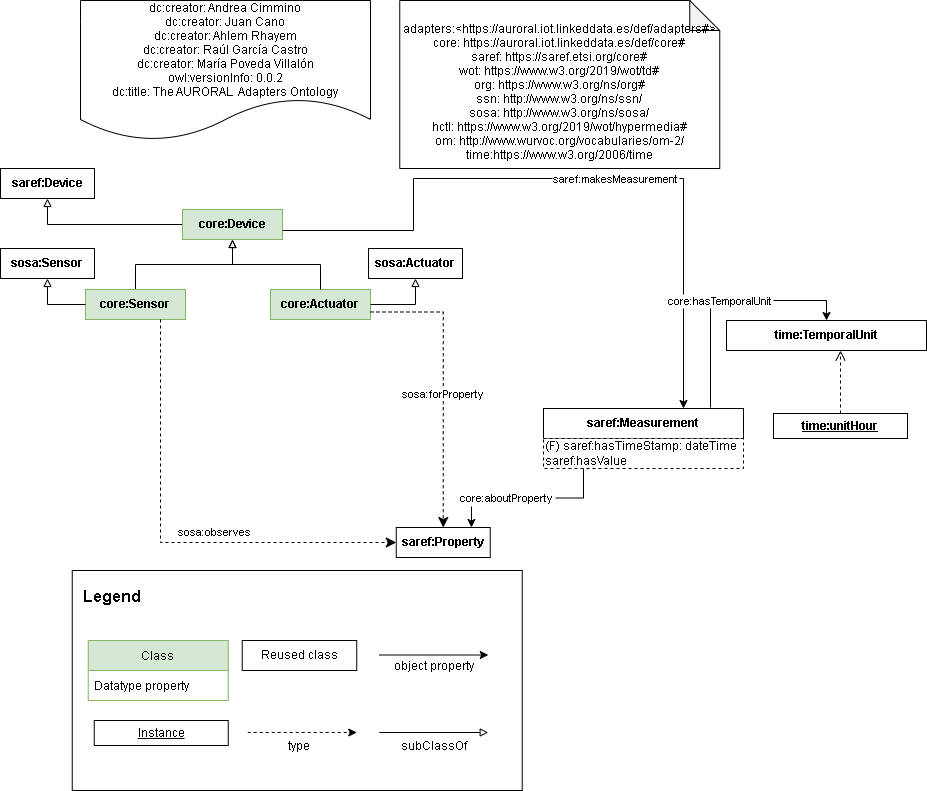

The diagram above was exported from draw.io. Its source (the exported page's mxGraphModel, read from the mxfile embedded in the PNG):
<mxGraphModel dx="1342" dy="865" grid="1" gridSize="10" guides="1" tooltips="1" connect="1" arrows="1" fold="1" page="1" pageScale="1" pageWidth="827" pageHeight="1169" math="0" shadow="0">
  <root>
    <mxCell id="Z81Ef1s4JkLwDJX7Q_aj-0" />
    <mxCell id="Z81Ef1s4JkLwDJX7Q_aj-1" parent="Z81Ef1s4JkLwDJX7Q_aj-0" />
    <mxCell id="Z81Ef1s4JkLwDJX7Q_aj-4" value="dc:creator: Andrea Cimmino&#10;dc:creator: Juan Cano&#10;dc:creator: Ahlem Rhayem&#10;dc:creator: Raúl García Castro&#10;dc:creator: María Poveda Villalón&#10;owl:versionInfo: 0.0.2&#10;dc:title: The AURORAL  Adapters Ontology" style="shape=document;boundedLbl=1;" parent="Z81Ef1s4JkLwDJX7Q_aj-1" vertex="1">
      <mxGeometry x="157" y="480" width="290" height="140" as="geometry" />
    </mxCell>
    <mxCell id="Z81Ef1s4JkLwDJX7Q_aj-5" value="&#10;adapters:&lt;https://auroral.iot.linkeddata.es/def/adapters#&gt;&#10;core: https://auroral.iot.linkeddata.es/def/core#&#10;saref: https://saref.etsi.org/core#&#10;wot: https://www.w3.org/2019/wot/td#&#10;org: https://www.w3.org/ns/org#&#10;ssn: http://www.w3.org/ns/ssn/&#10;sosa: http://www.w3.org/ns/sosa/&#10;hctl: https://www.w3.org/2019/wot/hypermedia#&#10;om: http://www.wurvoc.org/vocabularies/om-2/&#10;time:https://www.w3.org/2006/time" style="shape=note;backgroundOutline=1;darkOpacity=0.05;" parent="Z81Ef1s4JkLwDJX7Q_aj-1" vertex="1">
      <mxGeometry x="476.25" y="480" width="320" height="168" as="geometry" />
    </mxCell>
    <mxCell id="Z81Ef1s4JkLwDJX7Q_aj-60" value="&lt;b&gt;saref:Device&lt;/b&gt;" style="rounded=0;whiteSpace=wrap;html=1;" parent="Z81Ef1s4JkLwDJX7Q_aj-1" vertex="1">
      <mxGeometry x="77" y="648" width="94" height="30" as="geometry" />
    </mxCell>
    <mxCell id="Z81Ef1s4JkLwDJX7Q_aj-61" style="edgeStyle=orthogonalEdgeStyle;rounded=0;orthogonalLoop=1;jettySize=auto;html=1;entryX=0.5;entryY=1;entryDx=0;entryDy=0;fontSize=11;endArrow=block;endFill=0;exitX=0;exitY=0.5;exitDx=0;exitDy=0;" parent="Z81Ef1s4JkLwDJX7Q_aj-1" source="Z81Ef1s4JkLwDJX7Q_aj-63" target="Z81Ef1s4JkLwDJX7Q_aj-60" edge="1">
      <mxGeometry relative="1" as="geometry">
        <mxPoint x="235" y="708" as="sourcePoint" />
      </mxGeometry>
    </mxCell>
    <mxCell id="Z81Ef1s4JkLwDJX7Q_aj-63" value="&lt;b&gt;core:Device&lt;/b&gt;" style="rounded=0;whiteSpace=wrap;html=1;fillColor=#d5e8d4;strokeColor=#82b366;points=[[0.1,0],[0.2,0],[0.3,0],[0.4,0],[0.5,0],[0.6,0],[0.7,0],[0.8,0],[0.9,0],[0,0.1],[0,0.3],[0,0.5],[0,0.7],[0,0.9],[0.1,1],[0.2,1],[0.3,1],[0.4,1],[0.5,1],[0.6,1],[0.7,1],[0.8,1],[0.9,1],[1,0.1],[1,0.3],[1,0.5],[1,0.7],[1,0.9]];" parent="Z81Ef1s4JkLwDJX7Q_aj-1" vertex="1">
      <mxGeometry x="259" y="689" width="100" height="30" as="geometry" />
    </mxCell>
    <mxCell id="Z81Ef1s4JkLwDJX7Q_aj-97" value="" style="rounded=0;whiteSpace=wrap;html=1;" parent="Z81Ef1s4JkLwDJX7Q_aj-1" vertex="1">
      <mxGeometry x="148.75" y="1050" width="450" height="220" as="geometry" />
    </mxCell>
    <mxCell id="Z81Ef1s4JkLwDJX7Q_aj-98" value="Legend" style="text;strokeColor=none;fillColor=none;align=center;verticalAlign=middle;rounded=0;fontStyle=1;fontSize=16;" parent="Z81Ef1s4JkLwDJX7Q_aj-1" vertex="1">
      <mxGeometry x="158.75" y="1060" width="60" height="30" as="geometry" />
    </mxCell>
    <mxCell id="Z81Ef1s4JkLwDJX7Q_aj-99" value="Class" style="swimlane;fontStyle=0;childLayout=stackLayout;horizontal=1;startSize=30;horizontalStack=0;resizeParent=1;resizeParentMax=0;resizeLast=0;collapsible=1;marginBottom=0;fillColor=#d5e8d4;strokeColor=#82b366;" parent="Z81Ef1s4JkLwDJX7Q_aj-1" vertex="1">
      <mxGeometry x="164.75" y="1120" width="140" height="60" as="geometry" />
    </mxCell>
    <mxCell id="Z81Ef1s4JkLwDJX7Q_aj-100" value="Datatype property" style="text;strokeColor=none;fillColor=none;align=left;verticalAlign=middle;spacingLeft=4;spacingRight=4;overflow=hidden;points=[[0,0.5],[1,0.5]];portConstraint=eastwest;rotatable=0;" parent="Z81Ef1s4JkLwDJX7Q_aj-99" vertex="1">
      <mxGeometry y="30" width="140" height="30" as="geometry" />
    </mxCell>
    <mxCell id="Z81Ef1s4JkLwDJX7Q_aj-101" value="&lt;u&gt;Instance&lt;/u&gt;" style="rounded=0;whiteSpace=wrap;html=1;" parent="Z81Ef1s4JkLwDJX7Q_aj-1" vertex="1">
      <mxGeometry x="170.75" y="1200" width="134" height="25" as="geometry" />
    </mxCell>
    <mxCell id="Z81Ef1s4JkLwDJX7Q_aj-102" value="Reused class" style="rounded=0;whiteSpace=wrap;html=1;" parent="Z81Ef1s4JkLwDJX7Q_aj-1" vertex="1">
      <mxGeometry x="318.75" y="1120" width="114.5" height="30" as="geometry" />
    </mxCell>
    <mxCell id="Z81Ef1s4JkLwDJX7Q_aj-103" style="edgeStyle=orthogonalEdgeStyle;rounded=0;orthogonalLoop=1;jettySize=auto;html=1;endArrow=classic;endFill=1;dashed=1;" parent="Z81Ef1s4JkLwDJX7Q_aj-1" edge="1">
      <mxGeometry relative="1" as="geometry">
        <mxPoint x="324.25" y="1212" as="sourcePoint" />
        <mxPoint x="433.25" y="1212" as="targetPoint" />
        <Array as="points">
          <mxPoint x="324.25" y="1212" />
        </Array>
      </mxGeometry>
    </mxCell>
    <mxCell id="Z81Ef1s4JkLwDJX7Q_aj-104" style="edgeStyle=orthogonalEdgeStyle;rounded=0;orthogonalLoop=1;jettySize=auto;html=1;endArrow=classic;endFill=1;" parent="Z81Ef1s4JkLwDJX7Q_aj-1" edge="1">
      <mxGeometry relative="1" as="geometry">
        <mxPoint x="455.75" y="1134.5" as="sourcePoint" />
        <mxPoint x="564.75" y="1134.5" as="targetPoint" />
        <Array as="points">
          <mxPoint x="455.75" y="1134.5" />
        </Array>
      </mxGeometry>
    </mxCell>
    <mxCell id="Z81Ef1s4JkLwDJX7Q_aj-105" style="edgeStyle=orthogonalEdgeStyle;rounded=0;orthogonalLoop=1;jettySize=auto;html=1;endArrow=block;endFill=0;" parent="Z81Ef1s4JkLwDJX7Q_aj-1" edge="1">
      <mxGeometry relative="1" as="geometry">
        <mxPoint x="455.75" y="1212" as="sourcePoint" />
        <mxPoint x="564.75" y="1212" as="targetPoint" />
        <Array as="points">
          <mxPoint x="455.75" y="1212" />
        </Array>
      </mxGeometry>
    </mxCell>
    <mxCell id="Z81Ef1s4JkLwDJX7Q_aj-106" value="type" style="text;strokeColor=none;fillColor=none;align=center;verticalAlign=middle;rounded=0;" parent="Z81Ef1s4JkLwDJX7Q_aj-1" vertex="1">
      <mxGeometry x="346" y="1210" width="60" height="30" as="geometry" />
    </mxCell>
    <mxCell id="Z81Ef1s4JkLwDJX7Q_aj-107" value="object property" style="text;strokeColor=none;fillColor=none;align=center;verticalAlign=middle;rounded=0;" parent="Z81Ef1s4JkLwDJX7Q_aj-1" vertex="1">
      <mxGeometry x="455.75" y="1130" width="110" height="30" as="geometry" />
    </mxCell>
    <mxCell id="Z81Ef1s4JkLwDJX7Q_aj-108" value="subClassOf" style="text;strokeColor=none;fillColor=none;align=center;verticalAlign=middle;rounded=0;" parent="Z81Ef1s4JkLwDJX7Q_aj-1" vertex="1">
      <mxGeometry x="455.75" y="1210" width="110" height="30" as="geometry" />
    </mxCell>
    <mxCell id="Z81Ef1s4JkLwDJX7Q_aj-109" style="edgeStyle=orthogonalEdgeStyle;rounded=0;orthogonalLoop=1;jettySize=auto;html=1;exitX=0.5;exitY=0;exitDx=0;exitDy=0;fontSize=11;endArrow=block;endFill=0;entryX=0.5;entryY=1;entryDx=0;entryDy=0;" parent="Z81Ef1s4JkLwDJX7Q_aj-1" source="Z81Ef1s4JkLwDJX7Q_aj-110" target="Z81Ef1s4JkLwDJX7Q_aj-63" edge="1">
      <mxGeometry relative="1" as="geometry">
        <mxPoint x="344.5" y="638" as="targetPoint" />
      </mxGeometry>
    </mxCell>
    <mxCell id="Z81Ef1s4JkLwDJX7Q_aj-110" value="&lt;b&gt;core:Sensor&lt;/b&gt;" style="rounded=0;whiteSpace=wrap;html=1;fillColor=#d5e8d4;strokeColor=#82b366;" parent="Z81Ef1s4JkLwDJX7Q_aj-1" vertex="1">
      <mxGeometry x="162" y="769" width="100" height="30" as="geometry" />
    </mxCell>
    <mxCell id="Z81Ef1s4JkLwDJX7Q_aj-111" value="&lt;b&gt;core:Actuator&lt;/b&gt;" style="rounded=0;whiteSpace=wrap;html=1;fillColor=#d5e8d4;strokeColor=#82b366;" parent="Z81Ef1s4JkLwDJX7Q_aj-1" vertex="1">
      <mxGeometry x="347" y="769" width="100" height="30" as="geometry" />
    </mxCell>
    <mxCell id="Z81Ef1s4JkLwDJX7Q_aj-112" style="edgeStyle=orthogonalEdgeStyle;rounded=0;orthogonalLoop=1;jettySize=auto;html=1;exitX=0.5;exitY=0;exitDx=0;exitDy=0;fontSize=11;endArrow=block;endFill=0;entryX=0.5;entryY=1;entryDx=0;entryDy=0;" parent="Z81Ef1s4JkLwDJX7Q_aj-1" source="Z81Ef1s4JkLwDJX7Q_aj-111" target="Z81Ef1s4JkLwDJX7Q_aj-63" edge="1">
      <mxGeometry relative="1" as="geometry">
        <mxPoint x="399" y="749" as="targetPoint" />
        <mxPoint x="335" y="784" as="sourcePoint" />
      </mxGeometry>
    </mxCell>
    <mxCell id="Z81Ef1s4JkLwDJX7Q_aj-113" value="&lt;b&gt;sosa:Sensor&lt;/b&gt;" style="rounded=0;whiteSpace=wrap;html=1;" parent="Z81Ef1s4JkLwDJX7Q_aj-1" vertex="1">
      <mxGeometry x="77" y="728" width="94" height="30" as="geometry" />
    </mxCell>
    <mxCell id="Z81Ef1s4JkLwDJX7Q_aj-114" value="&lt;b&gt;sosa:Actuator&lt;/b&gt;" style="rounded=0;whiteSpace=wrap;html=1;" parent="Z81Ef1s4JkLwDJX7Q_aj-1" vertex="1">
      <mxGeometry x="445" y="728" width="94" height="30" as="geometry" />
    </mxCell>
    <mxCell id="Z81Ef1s4JkLwDJX7Q_aj-115" style="edgeStyle=orthogonalEdgeStyle;rounded=0;orthogonalLoop=1;jettySize=auto;html=1;exitX=0;exitY=0.5;exitDx=0;exitDy=0;entryX=0.5;entryY=1;entryDx=0;entryDy=0;fontSize=11;endArrow=block;endFill=0;" parent="Z81Ef1s4JkLwDJX7Q_aj-1" source="Z81Ef1s4JkLwDJX7Q_aj-110" target="Z81Ef1s4JkLwDJX7Q_aj-113" edge="1">
      <mxGeometry relative="1" as="geometry">
        <mxPoint x="269" y="714" as="sourcePoint" />
        <mxPoint x="202" y="688" as="targetPoint" />
      </mxGeometry>
    </mxCell>
    <mxCell id="Z81Ef1s4JkLwDJX7Q_aj-116" style="edgeStyle=orthogonalEdgeStyle;rounded=0;orthogonalLoop=1;jettySize=auto;html=1;exitX=1;exitY=0.5;exitDx=0;exitDy=0;entryX=0.5;entryY=1;entryDx=0;entryDy=0;fontSize=11;endArrow=block;endFill=0;" parent="Z81Ef1s4JkLwDJX7Q_aj-1" source="Z81Ef1s4JkLwDJX7Q_aj-111" target="Z81Ef1s4JkLwDJX7Q_aj-114" edge="1">
      <mxGeometry relative="1" as="geometry">
        <mxPoint x="279" y="724" as="sourcePoint" />
        <mxPoint x="212" y="698" as="targetPoint" />
      </mxGeometry>
    </mxCell>
    <mxCell id="Z81Ef1s4JkLwDJX7Q_aj-117" value="&lt;b&gt;saref:Property&lt;/b&gt;" style="rounded=0;whiteSpace=wrap;html=1;points=[[0.1,0],[0.2,0],[0.3,0],[0.4,0],[0.5,0],[0.6,0],[0.7,0],[0.8,0],[0.9,0],[0,0.1],[0,0.3],[0,0.5],[0,0.7],[0,0.9],[0.1,1],[0.2,1],[0.3,1],[0.4,1],[0.5,1],[0.6,1],[0.7,1],[0.8,1],[0.9,1],[1,0.1],[1,0.3],[1,0.5],[1,0.7],[1,0.9]];" parent="Z81Ef1s4JkLwDJX7Q_aj-1" vertex="1">
      <mxGeometry x="472.75" y="1007" width="94" height="30" as="geometry" />
    </mxCell>
    <mxCell id="Z81Ef1s4JkLwDJX7Q_aj-118" value="" style="endArrow=classic;html=1;exitX=0.75;exitY=1;exitDx=0;exitDy=0;endSize=8;dashed=1;arcSize=0;edgeStyle=orthogonalEdgeStyle;entryX=0;entryY=0.5;entryDx=0;entryDy=0;" parent="Z81Ef1s4JkLwDJX7Q_aj-1" source="Z81Ef1s4JkLwDJX7Q_aj-110" target="Z81Ef1s4JkLwDJX7Q_aj-117" edge="1">
      <mxGeometry width="50" height="50" relative="1" as="geometry">
        <mxPoint x="76" y="1143.33" as="sourcePoint" />
        <mxPoint x="460" y="980" as="targetPoint" />
      </mxGeometry>
    </mxCell>
    <mxCell id="Z81Ef1s4JkLwDJX7Q_aj-119" value="&lt;div&gt;sosa:observes&lt;/div&gt;" style="edgeLabel;html=1;align=center;verticalAlign=middle;resizable=0;points=[];" parent="Z81Ef1s4JkLwDJX7Q_aj-118" vertex="1" connectable="0">
      <mxGeometry x="-0.1912" y="-1" relative="1" as="geometry">
        <mxPoint x="54" y="26" as="offset" />
      </mxGeometry>
    </mxCell>
    <mxCell id="Z81Ef1s4JkLwDJX7Q_aj-120" value="" style="endArrow=classic;html=1;entryX=0.5;entryY=0;entryDx=0;entryDy=0;endSize=8;dashed=1;arcSize=0;edgeStyle=orthogonalEdgeStyle;exitX=1;exitY=0.75;exitDx=0;exitDy=0;" parent="Z81Ef1s4JkLwDJX7Q_aj-1" source="Z81Ef1s4JkLwDJX7Q_aj-111" target="Z81Ef1s4JkLwDJX7Q_aj-117" edge="1">
      <mxGeometry width="50" height="50" relative="1" as="geometry">
        <mxPoint x="320" y="910" as="sourcePoint" />
        <mxPoint x="290.5" y="1120" as="targetPoint" />
      </mxGeometry>
    </mxCell>
    <mxCell id="Z81Ef1s4JkLwDJX7Q_aj-121" value="&lt;div&gt;sosa:forProperty&lt;/div&gt;" style="edgeLabel;html=1;align=center;verticalAlign=middle;resizable=0;points=[];" parent="Z81Ef1s4JkLwDJX7Q_aj-120" vertex="1" connectable="0">
      <mxGeometry x="-0.1912" y="-1" relative="1" as="geometry">
        <mxPoint y="38" as="offset" />
      </mxGeometry>
    </mxCell>
    <mxCell id="Z81Ef1s4JkLwDJX7Q_aj-144" value="&lt;b&gt;saref:Measurement&lt;/b&gt;" style="rounded=0;whiteSpace=wrap;html=1;" parent="Z81Ef1s4JkLwDJX7Q_aj-1" vertex="1">
      <mxGeometry x="620" y="888" width="200" height="30" as="geometry" />
    </mxCell>
    <mxCell id="Z81Ef1s4JkLwDJX7Q_aj-147" value="(F) saref:hasTimeStamp: dateTime&lt;br&gt;saref:hasValue" style="rounded=0;whiteSpace=wrap;html=1;snapToPoint=1;points=[[0.1,0],[0.2,0],[0.3,0],[0.4,0],[0.5,0],[0.6,0],[0.7,0],[0.8,0],[0.9,0],[0,0.1],[0,0.3],[0,0.5],[0,0.7],[0,0.9],[0.1,1],[0.2,1],[0.3,1],[0.4,1],[0.5,1],[0.6,1],[0.7,1],[0.8,1],[0.9,1],[1,0.1],[1,0.3],[1,0.5],[1,0.7],[1,0.9]];dashed=1;align=left;" parent="Z81Ef1s4JkLwDJX7Q_aj-1" vertex="1">
      <mxGeometry x="620" y="918" width="200" height="30" as="geometry" />
    </mxCell>
    <mxCell id="Z81Ef1s4JkLwDJX7Q_aj-171" value="saref:makesMeasurement" style="edgeStyle=orthogonalEdgeStyle;rounded=0;orthogonalLoop=1;jettySize=auto;fontSize=11;endArrow=classic;endFill=1;exitX=1;exitY=0.7;exitDx=0;exitDy=0;" parent="Z81Ef1s4JkLwDJX7Q_aj-1" source="Z81Ef1s4JkLwDJX7Q_aj-63" target="Z81Ef1s4JkLwDJX7Q_aj-144" edge="1">
      <mxGeometry x="0.1288" relative="1" as="geometry">
        <mxPoint as="offset" />
        <mxPoint x="350" y="764" as="sourcePoint" />
        <mxPoint x="657" y="388" as="targetPoint" />
        <Array as="points">
          <mxPoint x="490" y="710" />
          <mxPoint x="490" y="658" />
          <mxPoint x="760" y="658" />
        </Array>
      </mxGeometry>
    </mxCell>
    <mxCell id="Z81Ef1s4JkLwDJX7Q_aj-212" value="core:aboutProperty" style="edgeStyle=orthogonalEdgeStyle;rounded=0;orthogonalLoop=1;jettySize=auto;exitX=0.2;exitY=1;exitDx=0;exitDy=0;fontSize=11;endArrow=classic;endFill=1;entryX=0.8;entryY=0;entryDx=0;entryDy=0;" parent="Z81Ef1s4JkLwDJX7Q_aj-1" source="Z81Ef1s4JkLwDJX7Q_aj-147" target="Z81Ef1s4JkLwDJX7Q_aj-117" edge="1">
      <mxGeometry x="0.2344" relative="1" as="geometry">
        <mxPoint as="offset" />
        <mxPoint x="1199" y="1166.5" as="sourcePoint" />
        <mxPoint x="1170.5" y="1079.5" as="targetPoint" />
      </mxGeometry>
    </mxCell>
    <mxCell id="hQgRwhw2qq8Moa33DAYz-1" value="&lt;b&gt;time:TemporalUnit&lt;/b&gt;" style="rounded=0;whiteSpace=wrap;html=1;" parent="Z81Ef1s4JkLwDJX7Q_aj-1" vertex="1">
      <mxGeometry x="803" y="800" width="200" height="30" as="geometry" />
    </mxCell>
    <mxCell id="hQgRwhw2qq8Moa33DAYz-2" value="&lt;u&gt;&lt;b&gt;time:unitHour&lt;/b&gt;&lt;/u&gt;" style="rounded=0;whiteSpace=wrap;html=1;" parent="Z81Ef1s4JkLwDJX7Q_aj-1" vertex="1">
      <mxGeometry x="850" y="893" width="134" height="25" as="geometry" />
    </mxCell>
    <mxCell id="hQgRwhw2qq8Moa33DAYz-3" value="" style="endArrow=open;html=1;fontColor=#000099;endFill=0;dashed=1;endSize=8;edgeStyle=orthogonalEdgeStyle;arcSize=0;" parent="Z81Ef1s4JkLwDJX7Q_aj-1" source="hQgRwhw2qq8Moa33DAYz-2" target="hQgRwhw2qq8Moa33DAYz-1" edge="1">
      <mxGeometry width="50" height="50" relative="1" as="geometry">
        <mxPoint x="1050.1" y="826.25" as="sourcePoint" />
        <mxPoint x="1067" y="790" as="targetPoint" />
        <Array as="points">
          <mxPoint x="917" y="860" />
          <mxPoint x="917" y="860" />
        </Array>
      </mxGeometry>
    </mxCell>
    <mxCell id="hQgRwhw2qq8Moa33DAYz-4" value="core:hasTemporalUnit" style="edgeStyle=orthogonalEdgeStyle;rounded=0;orthogonalLoop=1;jettySize=auto;fontSize=11;endArrow=classic;endFill=1;exitX=0.835;exitY=-0.033;exitDx=0;exitDy=0;exitPerimeter=0;" parent="Z81Ef1s4JkLwDJX7Q_aj-1" source="Z81Ef1s4JkLwDJX7Q_aj-144" target="hQgRwhw2qq8Moa33DAYz-1" edge="1">
      <mxGeometry x="0.1288" relative="1" as="geometry">
        <mxPoint as="offset" />
        <mxPoint x="633" y="782" as="sourcePoint" />
        <mxPoint x="1151" y="750" as="targetPoint" />
        <Array as="points">
          <mxPoint x="787" y="782" />
          <mxPoint x="764" y="782" />
          <mxPoint x="764" y="780" />
          <mxPoint x="903" y="780" />
        </Array>
      </mxGeometry>
    </mxCell>
  </root>
</mxGraphModel>